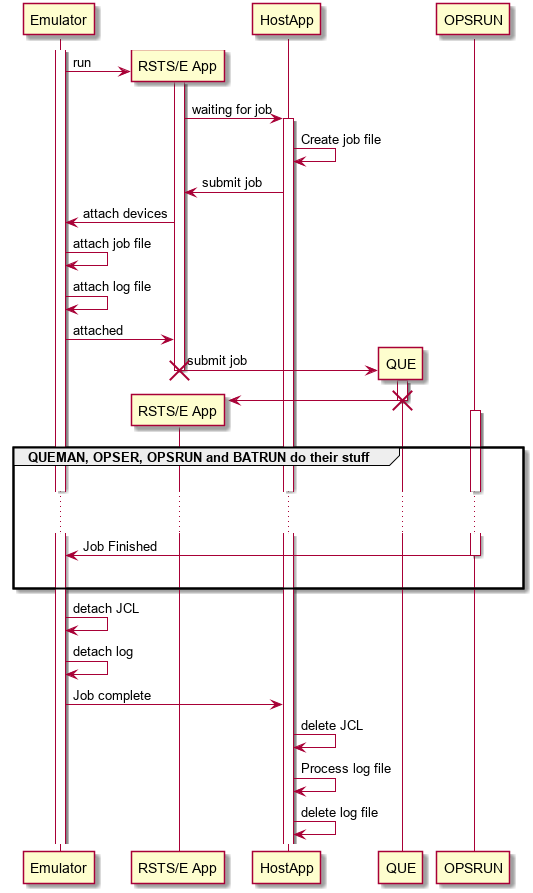

The diagram above was rendered by PlantUML. Its source (embedded in the PNG):
@startuml inline_umlgraph_8.png
!define RstsApp "RSTS/E App"
activate Emulator

create RstsApp
Emulator -> RstsApp: run
activate RstsApp
RstsApp -> HostApp: waiting for job
activate HostApp
HostApp -> HostApp: Create job file
HostApp -> RstsApp: submit job

RstsApp -> Emulator: attach devices
Emulator -> Emulator: attach job file
Emulator -> Emulator: attach log file
Emulator -> RstsApp: attached

create QUE
RstsApp -> QUE -- : submit job
destroy RstsApp
activate QUE
create RstsApp
QUE -> RstsApp
'note right: Uses CHAIN\n with core common.
activate RstsApp
destroy QUE

group QUEMAN, OPSER, OPSRUN and BATRUN do their stuff
  '  ... ...
  activate OPSRUN
  |||
  ...  ...
'  == QUEMAN, OPSER, OPSRUN and BATRUN do their stuff ==

  OPSRUN  -> Emulator: Job Finished
  |||
  deactivate OPSRUN
end

Emulator -> Emulator: detach JCL
Emulator -> Emulator: detach log
Emulator -> HostApp: Job complete
HostApp -> HostApp: delete JCL
HostApp -> HostApp: Process log file
HostApp -> HostApp: delete log file
@enduml